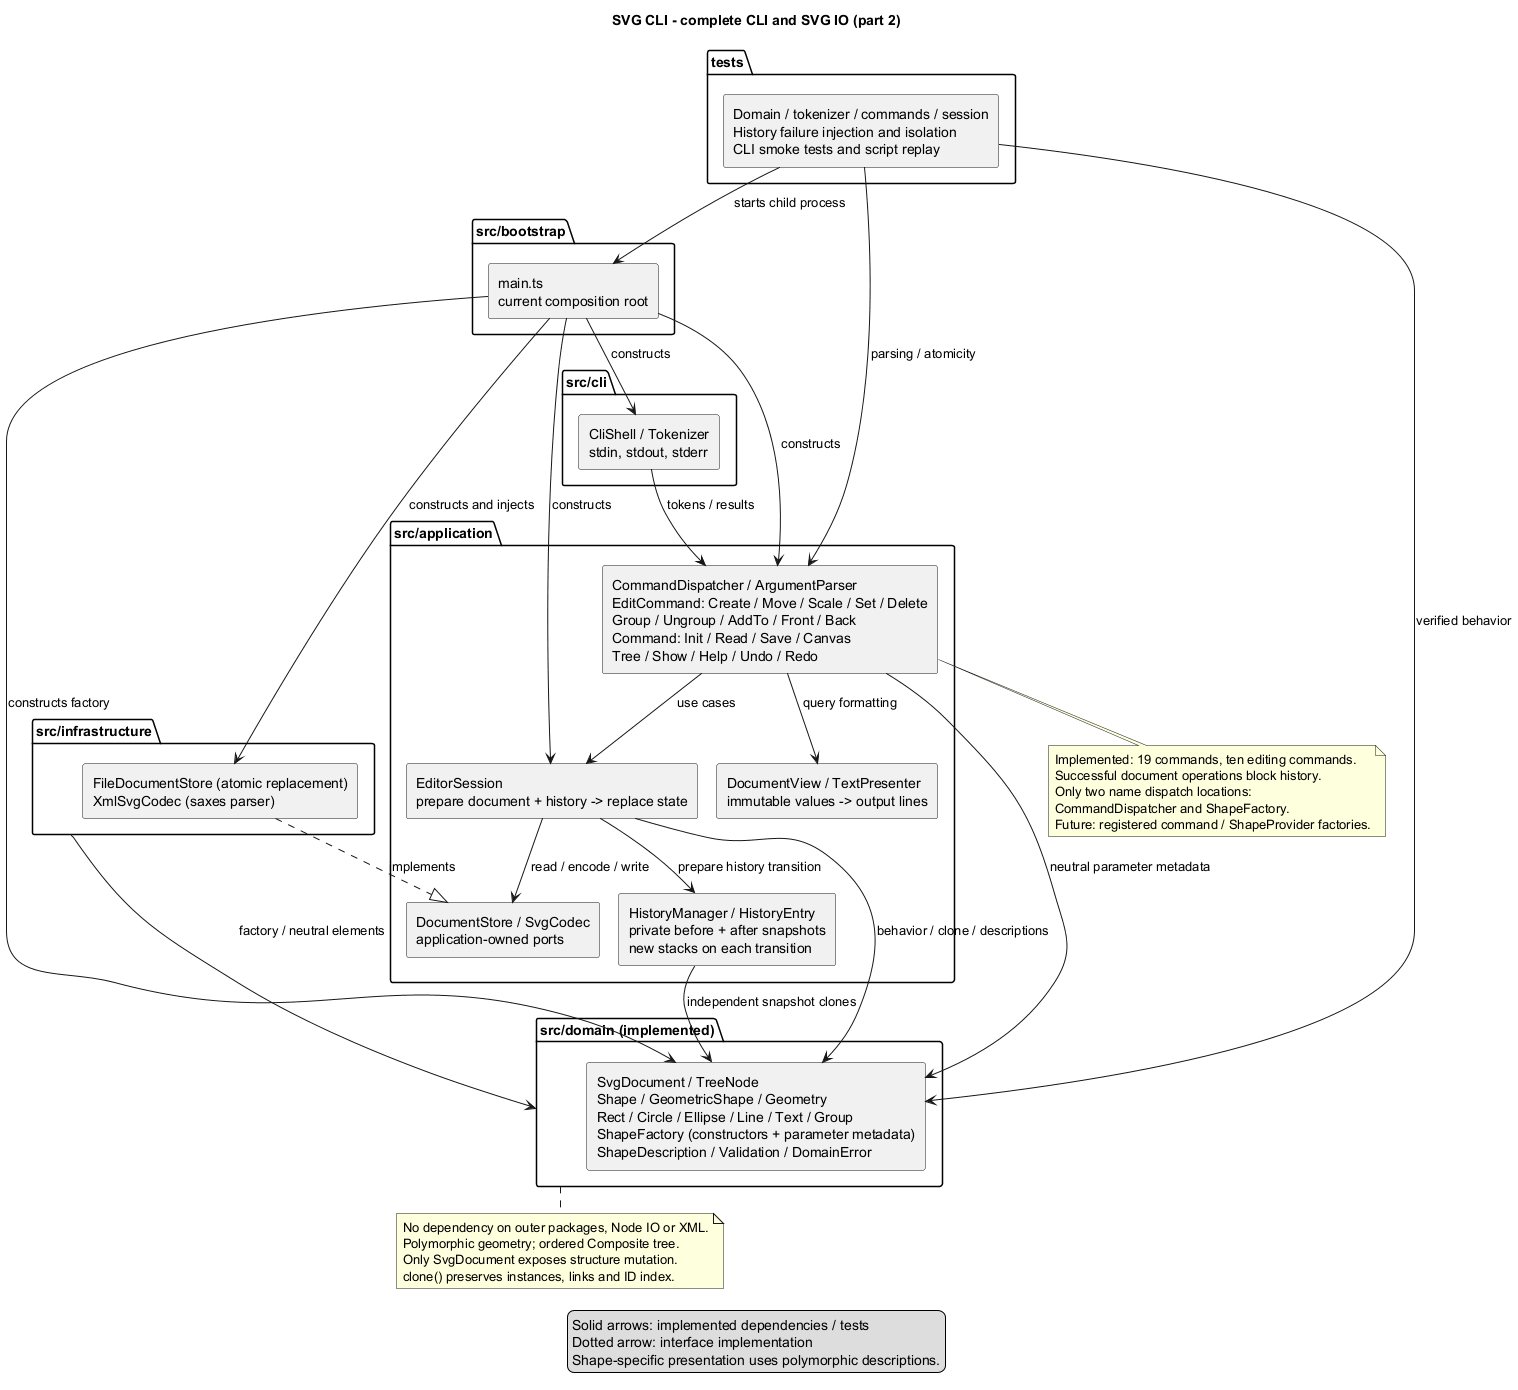

The diagram above was rendered by PlantUML. Its source (embedded in the PNG):
@startuml
!pragma layout smetana
title SVG CLI - complete CLI and SVG IO (part 2)
skinparam componentStyle rectangle
skinparam shadowing false

package "src/bootstrap" as Bootstrap {
  component "main.ts\ncurrent composition root" as Main
}
package "src/cli" as CLI {
  component "CliShell / Tokenizer\nstdin, stdout, stderr" as Shell
}
package "src/application" as Application {
  component "CommandDispatcher / ArgumentParser\nEditCommand: Create / Move / Scale / Set / Delete\nGroup / Ungroup / AddTo / Front / Back\nCommand: Init / Read / Save / Canvas\nTree / Show / Help / Undo / Redo" as Commands
  component "EditorSession\nprepare document + history -> replace state" as Session
  component "HistoryManager / HistoryEntry\nprivate before + after snapshots\nnew stacks on each transition" as History
  component "DocumentView / TextPresenter\nimmutable values -> output lines" as Presentation
  component "DocumentStore / SvgCodec\napplication-owned ports" as Ports
}
package "src/domain (implemented)" as Domain {
  component "SvgDocument / TreeNode\nShape / GeometricShape / Geometry\nRect / Circle / Ellipse / Line / Text / Group\nShapeFactory (constructors + parameter metadata)\nShapeDescription / Validation / DomainError" as Model
}
package "src/infrastructure" as Infrastructure {
  component "FileDocumentStore (atomic replacement)\nXmlSvgCodec (saxes parser)" as Adapters
}
package "tests" as Tests {
  component "Domain / tokenizer / commands / session\nHistory failure injection and isolation\nCLI smoke tests and script replay" as Checks
}

Main --> Shell : constructs
Main --> Commands : constructs
Main --> Session : constructs
Main --> Model : constructs factory
Main --> Adapters : constructs and injects
Shell --> Commands : tokens / results
Commands --> Session : use cases
Commands --> Presentation : query formatting
Session --> Model : behavior / clone / descriptions
Session --> History : prepare history transition
History --> Model : independent snapshot clones
Commands --> Model : neutral parameter metadata
Adapters ..|> Ports : implements
Session --> Ports : read / encode / write
Infrastructure --> Domain : factory / neutral elements
Checks --> Model : verified behavior
Checks --> Commands : parsing / atomicity
Checks --> Main : starts child process

note bottom of Domain
  No dependency on outer packages, Node IO or XML.
  Polymorphic geometry; ordered Composite tree.
  Only SvgDocument exposes structure mutation.
  clone() preserves instances, links and ID index.
end note
note bottom of Commands
  Implemented: 19 commands, ten editing commands.
  Successful document operations block history.
  Only two name dispatch locations:
  CommandDispatcher and ShapeFactory.
  Future: registered command / ShapeProvider factories.
end note
legend bottom
  Solid arrows: implemented dependencies / tests
  Dotted arrow: interface implementation
  Shape-specific presentation uses polymorphic descriptions.
endlegend
@enduml